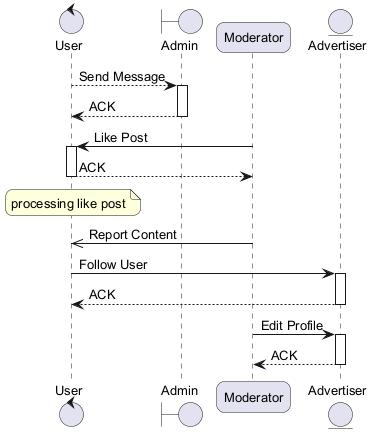

The diagram above was rendered by PlantUML. Its source (embedded in the PNG):
@startuml
skinparam backgroundColor #FFFFFF
skinparam roundCorner 15
skinparam defaultFontSize 13
control "User" as U
boundary "Admin" as A
participant "Moderator" as M
entity "Advertiser" as A2
U --> A : Send Message
activate A
A --> U : ACK
deactivate A
M -> U : Like Post
activate U
U --> M : ACK
deactivate U
note over U : processing like post
M ->> U : Report Content
U -> A2 : Follow User
activate A2
A2 --> U : ACK
deactivate A2
M -> A2 : Edit Profile
activate A2
A2 --> M : ACK
deactivate A2
@enduml